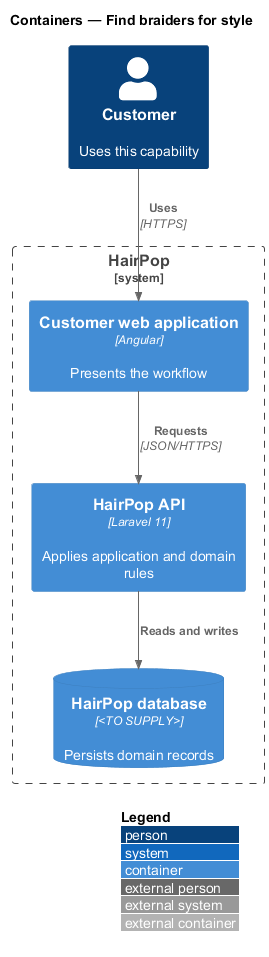

The diagram above was rendered by PlantUML. Its source (embedded in the PNG):
@startuml
!include <C4/C4_Container>
LAYOUT_WITH_LEGEND()
title Containers — Find braiders for style
Person(person, "Customer", "Uses this capability")
System_Boundary(hairpop, "HairPop") {
  Container(web, "Customer web application", "Angular", "Presents the workflow")
  Container(api, "HairPop API", "Laravel 11", "Applies application and domain rules")
  ContainerDb(db, "HairPop database", "<TO SUPPLY>", "Persists domain records")
}
Rel(person, web, "Uses", "HTTPS")
Rel(web, api, "Requests", "JSON/HTTPS")
Rel(api, db, "Reads and writes")
@enduml